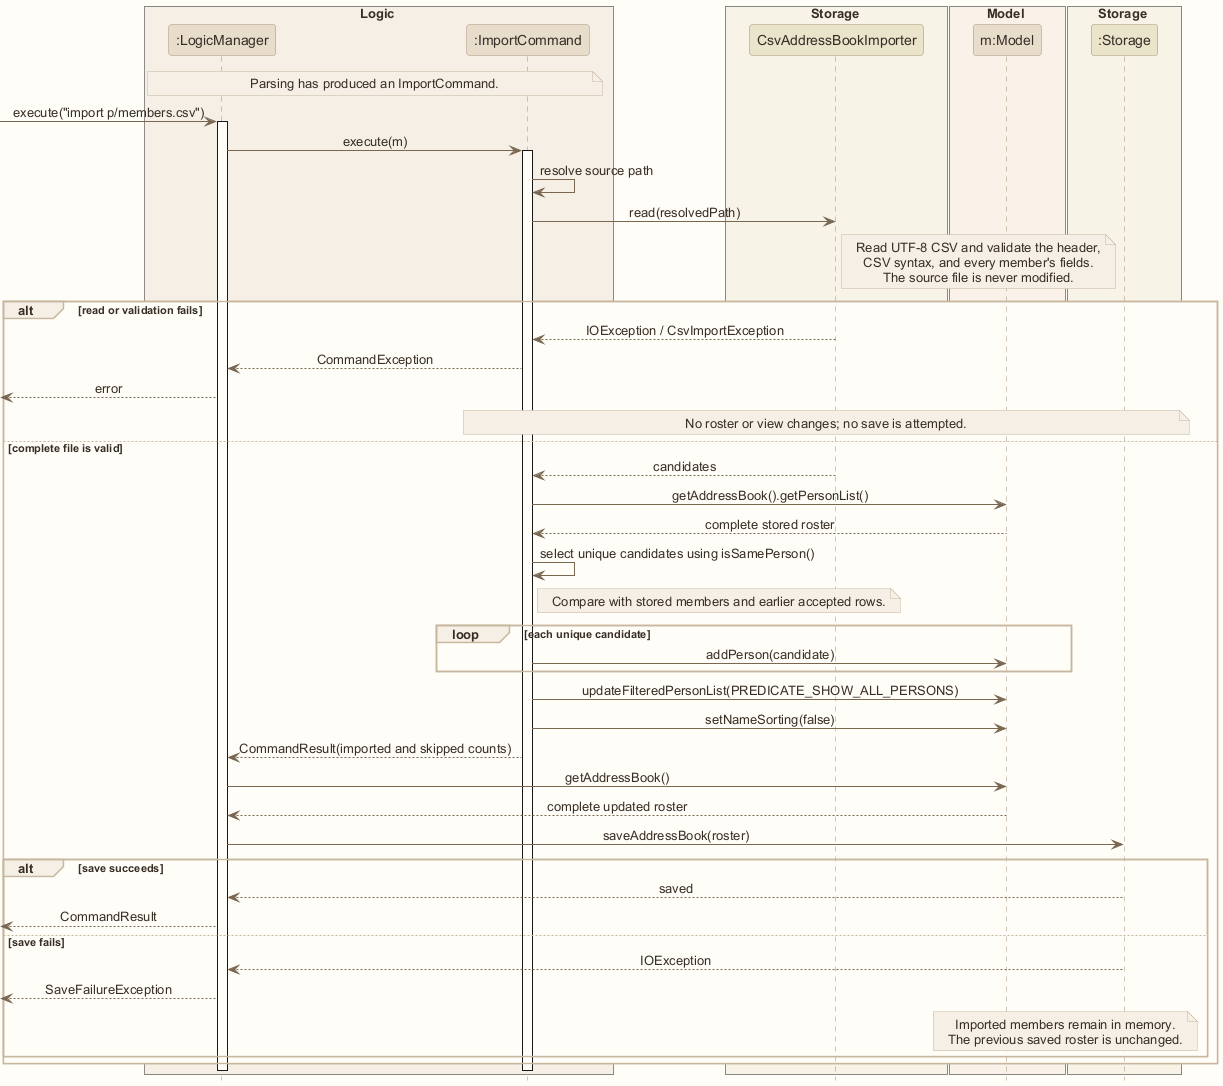

The diagram above was rendered by PlantUML. Its source (embedded in the PNG):
@startuml
!include style.puml
skinparam ArrowFontStyle plain

box Logic LOGIC_COLOR_T1
participant ":LogicManager" as Logic LOGIC_COLOR
participant ":ImportCommand" as Command LOGIC_COLOR
end box
box Storage STORAGE_COLOR_T1
participant "CsvAddressBookImporter" as Importer STORAGE_COLOR
end box
box Model MODEL_COLOR_T1
participant "m:Model" as Model MODEL_COLOR
end box
box Storage STORAGE_COLOR_T1
participant ":Storage" as Storage STORAGE_COLOR
end box

note over Logic, Command: Parsing has produced an ImportCommand.
[-> Logic : execute("import p/members.csv")
activate Logic
Logic -> Command : execute(m)
activate Command
Command -> Command : resolve source path
Command -> Importer : read(resolvedPath)
note right of Importer
Read UTF-8 CSV and validate the header,
CSV syntax, and every member's fields.
The source file is never modified.
end note
alt read or validation fails
    Importer --> Command : IOException / CsvImportException
    Command --> Logic : CommandException
    [<-- Logic : error
    note over Command, Storage: No roster or view changes; no save is attempted.
else complete file is valid
    Importer --> Command : candidates
    Command -> Model : getAddressBook().getPersonList()
    Model --> Command : complete stored roster
    Command -> Command : select unique candidates using isSamePerson()
    note right of Command: Compare with stored members and earlier accepted rows.
    loop each unique candidate
        Command -> Model : addPerson(candidate)
    end
    Command -> Model : updateFilteredPersonList(PREDICATE_SHOW_ALL_PERSONS)
    Command -> Model : setNameSorting(false)
    Command --> Logic : CommandResult(imported and skipped counts)
    Logic -> Model : getAddressBook()
    Model --> Logic : complete updated roster
    Logic -> Storage : saveAddressBook(roster)
    alt save succeeds
        Storage --> Logic : saved
        [<-- Logic : CommandResult
    else save fails
        Storage --> Logic : IOException
        [<-- Logic : SaveFailureException
        note over Model, Storage
        Imported members remain in memory.
        The previous saved roster is unchanged.
        end note
    end
end
deactivate Command
deactivate Logic
@enduml